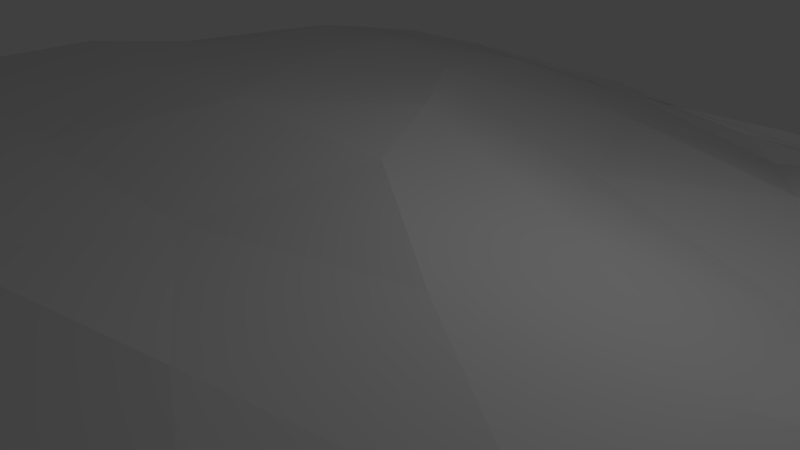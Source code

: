 # Source: untitled.blend  (saved by Blender 2.77.0; exported with 4.5.12 LTS)
import bpy
from mathutils import Matrix  # noqa: F401  (used for matrix-valued properties, if any)

bpy.ops.wm.read_factory_settings(use_empty=True)
scene = bpy.context.scene
scene.name = 'Scene'

# ---- collections
col_collection_1 = bpy.data.collections.new('Collection 1'); scene.collection.children.link(col_collection_1)

# ---- materials (node trees are filled in below, after node groups)
mat_surface = bpy.data.materials.new('Surface')
mat_surface.alpha_threshold = 0.0
mat_surface.use_transparent_shadow = False
mat_surface.roughness = 0.5

# ---- material node trees

# ---- world
world_world = bpy.data.worlds.new('World'); scene.world = world_world
world_world.color = (0.05088, 0.05088, 0.05088)
world_world.use_sun_shadow = False
world_world.sun_shadow_jitter_overblur = 0.0
world_world.cycles.sampling_method = 'MANUAL'

# ---- cameras
cam_camera = bpy.data.cameras.new('Camera')
cam_camera.clip_end = 100.0
cam_camera.lens = 35.0
cam_camera.sensor_width = 32.0
cam_camera.sensor_height = 18.0
cam_camera.ortho_scale = 7.314
cam_camera.dof.focus_distance = 0.0
cam_camera.dof.aperture_fstop = 128.0

# ---- lights
light_lamp = bpy.data.lights.new('Lamp', 'POINT')
light_lamp.transmission_factor = 0.0
light_lamp.cutoff_distance = 30.0
light_lamp.energy = 100.0
light_lamp.shadow_buffer_clip_start = 1.001
light_lamp.shadow_soft_size = 0.1
light_lamp.shadow_maximum_resolution = 0.006
light_lamp.use_absolute_resolution = True

# ---- meshes
me_icosphere = bpy.data.meshes.new('Icosphere')
me_icosphere.from_pydata([(0.2141, -0.02182, 1.384), (8.556, -6.204, 0.7657), (-2.37, -8.592, 0.3469), (-10.85, 0.963, 0.4985), (-4.041, 8.406, -0.01923), (7.377, 4.336, 1.278), (2.624, -7.627, -1.559), (-8.37, -4.61, -0.5431), (-7.871, 4.53, 0.3155), (3.122, 7.939, -0.6868), (10.67, -1.449, -0.8121), (0.1208, -0.06572, -1.423), (-1.802, -4.54, 1.002), (5.061, -3.055, 1.018), (2.842, -6.921, 0.3519), (9.723, -0.9139, -0.2836), (4.764, 1.783, 0.3906), (-5.452, -0.2206, 1.324), (-8.566, -4.285, 0.9903), (-2.466, 3.843, 1.132), (-7.305, 5.064, 0.8435), (1.774, 7.58, -0.4311), (10.72, -2.819, 0.3666), (11.06, 2.529, -0.5207), (1.053, -10.17, 0.231), (6.614, -7.574, 0.1656), (-10.8, -2.794, 0.1372), (-7.481, -7.806, 0.8291), (-6.79, 7.248, 0.4414), (-10.13, 2.527, -0.1235), (6.515, 7.226, -0.07725), (-0.6398, 8.447, -0.199), (8.319, -4.421, -1.777), (-2.189, -6.591, -0.1878), (-9.603, -0.2385, -1.01), (-2.805, 7.816, -0.2807), (7.916, 4.266, -0.9039), (1.08, -4.682, -1.508), (5.909, -0.6462, -1.516), (-4.711, -2.699, -1.086), (-3.897, 3.734, -0.2645), (1.902, 4.508, -1.049), (-0.6325, -2.34, 1.04), (7.201, -4.501, 0.8804), (0.3313, -8.024, 0.472), (9.475, -3.611, 0.4289), (6.163, 3.404, 0.7976), (-2.697, -0.2236, 1.506), (-9.901, -1.663, 0.8259), (-0.867, 1.794, 1.378), (-5.572, 6.707, 0.5841), (4.93, 6.071, 0.6781), (9.906, -4.788, 0.3855), (11.26, 0.6566, -0.6298), (-0.8947, -9.213, 0.322), (4.756, -8.021, -0.548), (-11.03, -0.9775, 0.3363), (-8.217, -6.159, 0.1146), (-5.388, 7.997, 0.2297), (-9.322, 3.511, -0.1415), (7.173, 5.784, 0.4792), (1.609, 8.528, -0.1748), (5.598, -6.248, -1.606), (-5.511, -5.726, -0.5137), (-8.692, 2.268, -0.3474), (0.1187, 8.108, -0.5717), (9.548, 1.472, -0.8927), (2.159, -6.13, -1.566), (2.917, -0.2296, -1.364), (-6.573, -3.632, -0.8496), (-6.077, 4.361, -0.1866), (2.577, 6.282, -1.095), (-2.226, -6.623, 0.6996), (2.58, -1.6, 1.213), (5.79, -6.567, 0.6985), (8.778, 2.18, 0.4743), (2.304, 0.9005, 0.9583), (-8.546, 0.4832, 1.133), (-5.68, -6.771, 0.734), (-3.25, 6.548, 0.6252), (-9.214, 2.654, 0.5741), (-1.176, 8.13, -0.1308), (11.18, -1.793, -0.2234), (9.471, 3.601, 0.3763), (1.845, -9.097, -0.6586), (7.486, -6.966, 0.5469), (-9.813, -3.822, -0.3287), (-4.779, -8.598, 0.6055), (-7.515, 5.9, 0.3256), (-10.57, 1.793, 0.2257), (4.884, 7.719, -0.3522), (-2.371, 8.851, -0.1395), (9.706, -2.75, -1.137), (0.2782, -7.391, -0.9276), (-9.167, -2.501, -0.8218), (-5.581, 6.237, 0.02678), (5.534, 6.131, -0.8213), (0.5192, -2.44, -1.501), (8.52, -0.9927, -1.06), (-2.266, -1.284, -1.535), (-1.95, 1.62, -0.8167), (1.202, 2.088, -1.076), (4.042, 2.045, -1.265), (7.236, 1.986, -1.213), (4.959, 4.471, -1.074), (-1.093, 4.402, -0.7305), (-0.5588, 6.292, -0.5583), (-3.425, 5.863, -0.3049), (-4.633, 0.3791, -0.881), (-7.08, 1.591, -0.7915), (-7.201, -1.442, -1.122), (-1.642, -3.746, -1.199), (-3.638, -4.833, -0.6968), (-0.7651, -5.858, -1.08), (3.751, -2.832, -1.483), (4.899, -4.834, -1.763), (7.261, -2.702, -1.609), (9.753, 3.531, -0.7194), (8.895, 4.993, -0.1746), (7.558, 5.941, -0.4981), (-1.829, 8.418, -0.2247), (-3.868, 8.129, 0.02058), (-4.927, 7.664, 0.03862), (-10.25, 1.095, -0.4839), (-10.7, -0.07717, 0.1962), (-10.44, -1.502, -0.3724), (-4.82, -7.485, 0.3947), (-3.25, -9.142, 0.5854), (-0.7021, -8.514, 0.03864), (7.682, -6.101, -0.7813), (9.198, -5.529, 0.219), (9.704, -3.712, -0.5943), (3.156, 8.285, -0.3414), (4.098, 7.605, -0.2335), (0.7622, 8.385, -0.3488), (-8.672, 5.058, 0.2002), (-7.311, 6.384, 0.5695), (-9.064, 4.051, 0.2853), (-9.524, -5.371, 0.3875), (-10.23, -3.739, 0.5527), (-8.221, -6.182, 0.677), (3.875, -8.977, 0.07875), (2.098, -8.774, 0.2796), (4.865, -7.659, 0.3645), (10.98, -0.1561, -0.08554), (10.58, -2.088, 0.07225), (10.48, 0.6738, -0.2616), (3.346, 4.651, 0.3865), (1.25, 2.956, 0.6051), (-0.2795, 5.962, 0.3398), (-4.828, 4.658, 1.086), (-4.031, 1.933, 1.324), (-6.632, 2.494, 1.098), (-7.175, -2.279, 1.099), (-3.829, -2.502, 1.158), (-5.417, -4.71, 1.122), (7.456, 0.7858, 0.3414), (7.668, -2.05, 0.4228), (5.204, -0.5312, 0.7536), (0.6465, -5.885, 0.5713), (1.783, -3.827, 1.083), (3.948, -5.002, 0.7651)], [], [(0, 73, 42), (1, 43, 45), (0, 42, 47), (0, 47, 49), (0, 49, 76), (1, 45, 52), (2, 44, 54), (3, 48, 56), (4, 50, 58), (5, 51, 60), (1, 52, 85), (2, 54, 87), (3, 56, 89), (4, 58, 91), (5, 60, 83), (6, 62, 67), (7, 63, 69), (8, 64, 70), (9, 65, 71), (10, 66, 98), (38, 102, 68), (38, 103, 102), (36, 96, 104), (41, 105, 101), (41, 106, 105), (35, 95, 107), (40, 108, 100), (40, 109, 108), (34, 94, 110), (39, 111, 99), (39, 112, 111), (33, 93, 113), (37, 114, 97), (37, 115, 114), (32, 92, 116), (23, 117, 53), (23, 118, 117), (30, 90, 119), (31, 120, 61), (31, 121, 120), (28, 88, 122), (29, 123, 59), (29, 124, 123), (26, 86, 125), (27, 126, 57), (27, 127, 126), (24, 84, 128), (25, 129, 55), (25, 130, 129), (22, 82, 131), (30, 132, 90), (30, 133, 132), (21, 81, 134), (28, 135, 88), (28, 136, 135), (20, 80, 137), (26, 138, 86), (26, 139, 138), (18, 78, 140), (24, 141, 84), (24, 142, 141), (14, 74, 143), (22, 144, 82), (22, 145, 144), (15, 75, 146), (16, 147, 46), (16, 148, 147), (19, 79, 149), (19, 150, 79), (19, 151, 150), (17, 77, 152), (17, 153, 77), (17, 154, 153), (12, 72, 155), (15, 156, 75), (15, 157, 156), (13, 73, 158), (12, 159, 72), (12, 160, 159), (13, 43, 161), (161, 74, 14), (161, 43, 74), (43, 1, 74), (159, 161, 14), (159, 160, 161), (160, 13, 161), (72, 44, 2), (72, 159, 44), (159, 14, 44), (158, 76, 16), (158, 73, 76), (73, 0, 76), (156, 158, 16), (156, 157, 158), (157, 13, 158), (75, 46, 5), (75, 156, 46), (156, 16, 46), (155, 78, 18), (155, 72, 78), (72, 2, 78), (153, 155, 18), (153, 154, 155), (154, 12, 155), (77, 48, 3), (77, 153, 48), (153, 18, 48), (152, 80, 20), (152, 77, 80), (77, 3, 80), (150, 152, 20), (150, 151, 152), (151, 17, 152), (79, 50, 4), (79, 150, 50), (150, 20, 50), (149, 81, 21), (149, 79, 81), (79, 4, 81), (147, 149, 21), (147, 148, 149), (148, 19, 149), (46, 51, 5), (46, 147, 51), (147, 21, 51), (146, 83, 23), (146, 75, 83), (75, 5, 83), (144, 146, 23), (144, 145, 146), (145, 15, 146), (82, 53, 10), (82, 144, 53), (144, 23, 53), (143, 85, 25), (143, 74, 85), (74, 1, 85), (141, 143, 25), (141, 142, 143), (142, 14, 143), (84, 55, 6), (84, 141, 55), (141, 25, 55), (140, 87, 27), (140, 78, 87), (78, 2, 87), (138, 140, 27), (138, 139, 140), (139, 18, 140), (86, 57, 7), (86, 138, 57), (138, 27, 57), (137, 89, 29), (137, 80, 89), (80, 3, 89), (135, 137, 29), (135, 136, 137), (136, 20, 137), (88, 59, 8), (88, 135, 59), (135, 29, 59), (134, 91, 31), (134, 81, 91), (81, 4, 91), (132, 134, 31), (132, 133, 134), (133, 21, 134), (90, 61, 9), (90, 132, 61), (132, 31, 61), (131, 92, 32), (131, 82, 92), (82, 10, 92), (129, 131, 32), (129, 130, 131), (130, 22, 131), (55, 62, 6), (55, 129, 62), (129, 32, 62), (128, 93, 33), (128, 84, 93), (84, 6, 93), (126, 128, 33), (126, 127, 128), (127, 24, 128), (57, 63, 7), (57, 126, 63), (126, 33, 63), (125, 94, 34), (125, 86, 94), (86, 7, 94), (123, 125, 34), (123, 124, 125), (124, 26, 125), (59, 64, 8), (59, 123, 64), (123, 34, 64), (122, 95, 35), (122, 88, 95), (88, 8, 95), (120, 122, 35), (120, 121, 122), (121, 28, 122), (61, 65, 9), (61, 120, 65), (120, 35, 65), (119, 96, 36), (119, 90, 96), (90, 9, 96), (117, 119, 36), (117, 118, 119), (118, 30, 119), (53, 66, 10), (53, 117, 66), (117, 36, 66), (116, 98, 38), (116, 92, 98), (92, 10, 98), (114, 116, 38), (114, 115, 116), (115, 32, 116), (97, 68, 11), (97, 114, 68), (114, 38, 68), (113, 67, 37), (113, 93, 67), (93, 6, 67), (111, 113, 37), (111, 112, 113), (112, 33, 113), (99, 97, 11), (99, 111, 97), (111, 37, 97), (110, 69, 39), (110, 94, 69), (94, 7, 69), (108, 110, 39), (108, 109, 110), (109, 34, 110), (100, 99, 11), (100, 108, 99), (108, 39, 99), (107, 70, 40), (107, 95, 70), (95, 8, 70), (105, 107, 40), (105, 106, 107), (106, 35, 107), (101, 100, 11), (101, 105, 100), (105, 40, 100), (104, 71, 41), (104, 96, 71), (96, 9, 71), (102, 104, 41), (102, 103, 104), (103, 36, 104), (68, 101, 11), (68, 102, 101), (102, 41, 101), (98, 103, 38), (98, 66, 103), (66, 36, 103), (71, 106, 41), (71, 65, 106), (65, 35, 106), (70, 109, 40), (70, 64, 109), (64, 34, 109), (69, 112, 39), (69, 63, 112), (63, 33, 112), (67, 115, 37), (67, 62, 115), (62, 32, 115), (83, 118, 23), (83, 60, 118), (60, 30, 118), (91, 121, 31), (91, 58, 121), (58, 28, 121), (89, 124, 29), (89, 56, 124), (56, 26, 124), (87, 127, 27), (87, 54, 127), (54, 24, 127), (85, 130, 25), (85, 52, 130), (52, 22, 130), (60, 133, 30), (60, 51, 133), (51, 21, 133), (58, 136, 28), (58, 50, 136), (50, 20, 136), (56, 139, 26), (56, 48, 139), (48, 18, 139), (54, 142, 24), (54, 44, 142), (44, 14, 142), (52, 145, 22), (52, 45, 145), (45, 15, 145), (76, 148, 16), (76, 49, 148), (49, 19, 148), (49, 151, 19), (49, 47, 151), (47, 17, 151), (47, 154, 17), (47, 42, 154), (42, 12, 154), (45, 157, 15), (45, 43, 157), (43, 13, 157), (42, 160, 12), (42, 73, 160), (73, 13, 160)])
_uv = me_icosphere.uv_layers.new(name='UVMap')
_uv.uv.foreach_set('vector', [0.2321, 0.3695, 0.2527, 0.2779, 0.2959, 0.3731, 0.3202, 0.04023, 0.2885, 0.1008, 0.248, 0.03662, 0.2321, 0.3695, 0.2959, 0.3731, 0.26, 0.4607, 0.2321, 0.3695, 0.26, 0.4607, 0.1953, 0.4223, 0.2321, 0.3695, 0.1953, 0.4223, 0.1923, 0.3116, 0.3202, 0.04023, 0.248, 0.03662, 0.2739, 0.01098, 0.4641, 0.3654, 0.4291, 0.2848, 0.468, 0.3119, 0.2924, 0.7328, 0.3509, 0.6762, 0.3419, 0.7187, 0.05344, 0.5892, 0.1085, 0.6216, 0.07446, 0.6284, 0.06775, 0.1841, 0.04276, 0.2794, 0.03216, 0.2046, 0.5466, 0.9414, 0.5316, 0.9908, 0.5436, 0.9033, 0.4641, 0.3654, 0.468, 0.3119, 0.4833, 0.4426, 0.5097, 0.1532, 0.539, 0.0999, 0.5018, 0.181, 0.07932, 0.7799, 0.08157, 0.7328, 0.08157, 0.8373, 0.06775, 0.1841, 0.03216, 0.2046, 0.06847, 0.1091, 0.9258, 0.2253, 0.9621, 0.3247, 0.8914, 0.2538, 0.6543, 0.06496, 0.73, 0.09773, 0.6742, 0.1292, 0.5096, 0.3093, 0.5321, 0.2345, 0.549, 0.3442, 0.6732, 0.6346, 0.6103, 0.5742, 0.6908, 0.5809, 0.9815, 0.5558, 0.9103, 0.6069, 0.9314, 0.5218, 0.8741, 0.4752, 0.7913, 0.5038, 0.8072, 0.4214, 0.8741, 0.4752, 0.856, 0.5709, 0.7913, 0.5038, 0.8309, 0.6437, 0.7519, 0.6402, 0.7687, 0.5856, 0.707, 0.5208, 0.6485, 0.4532, 0.7337, 0.4436, 0.707, 0.5208, 0.6272, 0.513, 0.6485, 0.4532, 0.5564, 0.5035, 0.5271, 0.4027, 0.5769, 0.44, 0.6031, 0.3751, 0.6456, 0.274, 0.6782, 0.3634, 0.6031, 0.3751, 0.5763, 0.2524, 0.6456, 0.274, 0.557, 0.1514, 0.6034, 0.1024, 0.6253, 0.1723, 0.696, 0.1935, 0.775, 0.2328, 0.7217, 0.2831, 0.696, 0.1935, 0.7527, 0.1612, 0.775, 0.2328, 0.8104, 0.1465, 0.8741, 0.18, 0.8278, 0.1972, 0.8455, 0.2677, 0.8677, 0.3726, 0.7967, 0.3132, 0.8455, 0.2677, 0.9246, 0.3463, 0.8677, 0.3726, 0.986, 0.4304, 0.9847, 0.5022, 0.9358, 0.4516, 0.9221, 0.666, 0.8796, 0.664, 0.9577, 0.6223, 0.5619, 1.0, 0.5496, 0.8977, 0.5679, 0.947, 0.5466, 0.7933, 0.5606, 0.7384, 0.5593, 0.845, 0.6615, 0.8059, 0.663, 0.8456, 0.6579, 0.7306, 0.07932, 0.7328, 0.07932, 0.8077, 0.0758, 0.7594, 0.4854, 0.4021, 0.4937, 0.3521, 0.5162, 0.4535, 0.4989, 0.21, 0.521, 0.1711, 0.4984, 0.2525, 0.04811, 0.7328, 0.04811, 0.8185, 0.03792, 0.7723, 0.5743, 0.0583, 0.612, 0.05389, 0.5605, 0.09999, 0.7237, 0.0, 0.772, 0.06607, 0.6824, 0.02751, 0.7237, 0.0, 0.8309, 0.05699, 0.772, 0.06607, 0.9346, 0.1235, 0.9336, 0.1695, 0.872, 0.1287, 0.5359, 0.8722, 0.506, 0.9122, 0.5189, 0.8086, 0.5359, 0.8722, 0.53, 0.9648, 0.506, 0.9122, 0.6092, 0.7383, 0.5922, 0.7597, 0.5839, 0.7054, 0.5466, 0.7933, 0.5679, 0.6784, 0.5606, 0.7384, 0.0005966, 0.2397, 0.009756, 0.3207, 0.0, 0.3576, 0.02818, 0.3946, 0.03787, 0.4947, 0.01613, 0.4351, 0.4854, 0.4021, 0.4849, 0.3058, 0.4937, 0.3521, 0.07224, 0.8298, 0.06548, 0.7968, 0.07224, 0.7328, 0.1633, 0.6607, 0.2377, 0.6973, 0.2014, 0.7063, 0.5743, 0.0583, 0.6427, 0.01927, 0.612, 0.05389, 0.6371, 0.7225, 0.6486, 0.7482, 0.6459, 0.7822, 0.406, 0.6073, 0.445, 0.4898, 0.4501, 0.577, 0.5466, 0.6784, 0.5386, 0.7763, 0.5196, 0.708, 0.4766, 0.2399, 0.4337, 0.2206, 0.4247, 0.1616, 0.3819, 0.2155, 0.3507, 0.125, 0.3846, 0.1434, 0.2185, 0.004644, 0.1496, 0.02294, 0.1886, 0.0, 0.6284, 0.7476, 0.6371, 0.7683, 0.6365, 0.8307, 0.178, 0.05522, 0.1094, 0.1171, 0.1326, 0.04711, 0.1504, 0.2414, 0.09002, 0.3155, 0.09972, 0.2132, 0.1504, 0.2414, 0.1488, 0.3657, 0.09002, 0.3155, 0.1564, 0.4939, 0.09446, 0.5457, 0.08551, 0.4446, 0.1564, 0.4939, 0.1544, 0.5775, 0.09446, 0.5457, 0.1564, 0.4939, 0.2164, 0.5249, 0.1544, 0.5775, 0.2811, 0.5487, 0.2873, 0.6546, 0.2223, 0.6136, 0.2811, 0.5487, 0.3454, 0.583, 0.2873, 0.6546, 0.2811, 0.5487, 0.325, 0.4738, 0.3454, 0.583, 0.3597, 0.3884, 0.4144, 0.3808, 0.3922, 0.5024, 0.178, 0.05522, 0.1542, 0.1452, 0.1094, 0.1171, 0.178, 0.05522, 0.2232, 0.1101, 0.1542, 0.1452, 0.2694, 0.1838, 0.2527, 0.2779, 0.2051, 0.2044, 0.3597, 0.3884, 0.3735, 0.2962, 0.4144, 0.3808, 0.3597, 0.3884, 0.3142, 0.2809, 0.3735, 0.2962, 0.2694, 0.1838, 0.2885, 0.1008, 0.3261, 0.1997, 0.3261, 0.1997, 0.3507, 0.125, 0.3819, 0.2155, 0.3261, 0.1997, 0.2885, 0.1008, 0.3507, 0.125, 0.2885, 0.1008, 0.3202, 0.04023, 0.3507, 0.125, 0.3735, 0.2962, 0.3261, 0.1997, 0.3819, 0.2155, 0.3735, 0.2962, 0.3142, 0.2809, 0.3261, 0.1997, 0.3142, 0.2809, 0.2694, 0.1838, 0.3261, 0.1997, 0.4144, 0.3808, 0.4291, 0.2848, 0.4641, 0.3654, 0.4144, 0.3808, 0.3735, 0.2962, 0.4291, 0.2848, 0.3735, 0.2962, 0.3819, 0.2155, 0.4291, 0.2848, 0.2051, 0.2044, 0.1923, 0.3116, 0.1504, 0.2414, 0.2051, 0.2044, 0.2527, 0.2779, 0.1923, 0.3116, 0.2527, 0.2779, 0.2321, 0.3695, 0.1923, 0.3116, 0.1542, 0.1452, 0.2051, 0.2044, 0.1504, 0.2414, 0.1542, 0.1452, 0.2232, 0.1101, 0.2051, 0.2044, 0.2232, 0.1101, 0.2694, 0.1838, 0.2051, 0.2044, 0.1094, 0.1171, 0.09972, 0.2132, 0.06775, 0.1841, 0.1094, 0.1171, 0.1542, 0.1452, 0.09972, 0.2132, 0.1542, 0.1452, 0.1504, 0.2414, 0.09972, 0.2132, 0.3922, 0.5024, 0.445, 0.4898, 0.406, 0.6073, 0.3922, 0.5024, 0.4144, 0.3808, 0.445, 0.4898, 0.4144, 0.3808, 0.4641, 0.3654, 0.445, 0.4898, 0.3454, 0.583, 0.3922, 0.5024, 0.406, 0.6073, 0.3454, 0.583, 0.325, 0.4738, 0.3922, 0.5024, 0.325, 0.4738, 0.3597, 0.3884, 0.3922, 0.5024, 0.2873, 0.6546, 0.3509, 0.6762, 0.2924, 0.7328, 0.2873, 0.6546, 0.3454, 0.583, 0.3509, 0.6762, 0.3454, 0.583, 0.406, 0.6073, 0.3509, 0.6762, 0.2223, 0.6136, 0.2377, 0.6973, 0.1633, 0.6607, 0.2223, 0.6136, 0.2873, 0.6546, 0.2377, 0.6973, 0.2873, 0.6546, 0.2924, 0.7328, 0.2377, 0.6973, 0.1544, 0.5775, 0.2223, 0.6136, 0.1633, 0.6607, 0.1544, 0.5775, 0.2164, 0.5249, 0.2223, 0.6136, 0.2164, 0.5249, 0.2811, 0.5487, 0.2223, 0.6136, 0.09446, 0.5457, 0.1085, 0.6216, 0.05344, 0.5892, 0.09446, 0.5457, 0.1544, 0.5775, 0.1085, 0.6216, 0.1544, 0.5775, 0.1633, 0.6607, 0.1085, 0.6216, 0.08551, 0.4446, 0.03787, 0.4947, 0.02818, 0.3946, 0.08551, 0.4446, 0.09446, 0.5457, 0.03787, 0.4947, 0.09446, 0.5457, 0.05344, 0.5892, 0.03787, 0.4947, 0.09002, 0.3155, 0.08551, 0.4446, 0.02818, 0.3946, 0.09002, 0.3155, 0.1488, 0.3657, 0.08551, 0.4446, 0.1488, 0.3657, 0.1564, 0.4939, 0.08551, 0.4446, 0.09972, 0.2132, 0.04276, 0.2794, 0.06775, 0.1841, 0.09972, 0.2132, 0.09002, 0.3155, 0.04276, 0.2794, 0.09002, 0.3155, 0.02818, 0.3946, 0.04276, 0.2794, 0.1326, 0.04711, 0.06847, 0.1091, 0.08155, 0.04695, 0.1326, 0.04711, 0.1094, 0.1171, 0.06847, 0.1091, 0.1094, 0.1171, 0.06775, 0.1841, 0.06847, 0.1091, 0.1496, 0.02294, 0.1326, 0.04711, 0.08155, 0.04695, 0.1496, 0.02294, 0.201, 0.01641, 0.1326, 0.04711, 0.201, 0.01641, 0.178, 0.05522, 0.1326, 0.04711, 0.9966, 0.5571, 0.9577, 0.6223, 0.9815, 0.5558, 0.1886, 0.0, 0.1496, 0.02294, 0.1265, 0.02174, 0.1496, 0.02294, 0.08155, 0.04695, 0.1265, 0.02174, 0.3846, 0.1434, 0.3472, 0.06661, 0.3686, 0.08812, 0.3846, 0.1434, 0.3507, 0.125, 0.3472, 0.06661, 0.3507, 0.125, 0.3202, 0.04023, 0.3472, 0.06661, 0.4247, 0.1616, 0.3846, 0.1434, 0.3686, 0.08812, 0.4247, 0.1616, 0.4337, 0.2206, 0.3846, 0.1434, 0.4337, 0.2206, 0.3819, 0.2155, 0.3846, 0.1434, 0.9336, 0.1695, 0.9735, 0.2596, 0.9258, 0.2253, 0.5196, 0.708, 0.5386, 0.7763, 0.5189, 0.8086, 0.5386, 0.7763, 0.5359, 0.8722, 0.5189, 0.8086, 0.4501, 0.577, 0.4833, 0.4426, 0.4849, 0.5371, 0.4501, 0.577, 0.445, 0.4898, 0.4833, 0.4426, 0.445, 0.4898, 0.4641, 0.3654, 0.4833, 0.4426, 0.4396, 0.6266, 0.4501, 0.577, 0.4849, 0.5371, 0.4396, 0.6266, 0.4047, 0.6656, 0.4501, 0.577, 0.4047, 0.6656, 0.406, 0.6073, 0.4501, 0.577, 0.612, 0.05389, 0.6824, 0.02751, 0.6543, 0.06496, 0.612, 0.05389, 0.6427, 0.01927, 0.6824, 0.02751, 0.6427, 0.01927, 0.7237, 0.0, 0.6824, 0.02751, 0.6579, 0.7135, 0.6579, 0.8045, 0.6486, 0.7759, 0.2014, 0.7063, 0.2377, 0.6973, 0.2692, 0.7318, 0.05906, 0.7328, 0.05906, 0.8111, 0.04811, 0.784, 0.653, 0.6784, 0.6579, 0.7135, 0.6486, 0.7759, 0.1731, 0.7039, 0.13, 0.6739, 0.2014, 0.7063, 0.13, 0.6739, 0.1633, 0.6607, 0.2014, 0.7063, 0.4937, 0.3521, 0.4984, 0.2525, 0.5096, 0.3093, 0.4937, 0.3521, 0.4849, 0.3058, 0.4984, 0.2525, 0.4849, 0.3058, 0.4989, 0.21, 0.4984, 0.2525, 0.6181, 0.5949, 0.5475, 0.5392, 0.5889, 0.5661, 0.01613, 0.4351, 0.03787, 0.4947, 0.0292, 0.5402, 0.03787, 0.4947, 0.05344, 0.5892, 0.0292, 0.5402, 0.6655, 0.8046, 0.663, 0.725, 0.6655, 0.6784, 0.0, 0.3576, 0.009756, 0.3207, 0.01613, 0.4351, 0.009756, 0.3207, 0.02818, 0.3946, 0.01613, 0.4351, 0.5755, 0.8951, 0.5679, 0.784, 0.5839, 0.8366, 0.0758, 0.846, 0.07224, 0.7854, 0.0758, 0.7328, 0.663, 0.6784, 0.6615, 0.8059, 0.6579, 0.7306, 1.0, 0.4767, 0.9847, 0.5022, 0.986, 0.4304, 1.0, 0.4767, 0.9966, 0.5571, 0.9847, 0.5022, 0.9966, 0.5571, 0.9815, 0.5558, 0.9847, 0.5022, 0.0, 0.7901, 0.03792, 0.7328, 0.03792, 0.7934, 0.6284, 0.7829, 0.6092, 0.7371, 0.6284, 0.6784, 0.6092, 0.6784, 0.6092, 0.7383, 0.5839, 0.7054, 0.9735, 0.2596, 0.9621, 0.3247, 0.9258, 0.2253, 0.5189, 0.8086, 0.506, 0.9122, 0.4849, 0.842, 1.0, 0.3721, 0.986, 0.4304, 0.9621, 0.3247, 0.872, 0.1287, 0.8741, 0.18, 0.8104, 0.1465, 0.872, 0.1287, 0.9336, 0.1695, 0.8741, 0.18, 0.9336, 0.1695, 0.9258, 0.2253, 0.8741, 0.18, 0.772, 0.06607, 0.872, 0.1287, 0.8104, 0.1465, 0.772, 0.06607, 0.8309, 0.05699, 0.872, 0.1287, 0.8309, 0.05699, 0.9346, 0.1235, 0.872, 0.1287, 0.6824, 0.02751, 0.73, 0.09773, 0.6543, 0.06496, 0.6824, 0.02751, 0.772, 0.06607, 0.73, 0.09773, 0.772, 0.06607, 0.8104, 0.1465, 0.73, 0.09773, 0.5605, 0.09999, 0.6034, 0.1024, 0.557, 0.1514, 0.5605, 0.09999, 0.612, 0.05389, 0.6034, 0.1024, 0.612, 0.05389, 0.6543, 0.06496, 0.6034, 0.1024, 0.521, 0.1711, 0.5605, 0.09999, 0.557, 0.1514, 0.521, 0.1711, 0.5306, 0.1302, 0.5605, 0.09999, 0.5306, 0.1302, 0.5743, 0.0583, 0.5605, 0.09999, 0.4984, 0.2525, 0.5321, 0.2345, 0.5096, 0.3093, 0.4984, 0.2525, 0.521, 0.1711, 0.5321, 0.2345, 0.521, 0.1711, 0.557, 0.1514, 0.5321, 0.2345, 0.5162, 0.4535, 0.5271, 0.4027, 0.5564, 0.5035, 0.5162, 0.4535, 0.4937, 0.3521, 0.5271, 0.4027, 0.4937, 0.3521, 0.5096, 0.3093, 0.5271, 0.4027, 0.5657, 0.5398, 0.5162, 0.4535, 0.5564, 0.5035, 0.5657, 0.5398, 0.5295, 0.4882, 0.5162, 0.4535, 0.5295, 0.4882, 0.4854, 0.4021, 0.5162, 0.4535, 0.5679, 0.784, 0.5839, 0.7416, 0.5839, 0.8366, 0.5679, 0.784, 0.5754, 0.6784, 0.5839, 0.7416, 0.5657, 0.5398, 0.5564, 0.5035, 0.6103, 0.5742, 0.795, 0.6784, 0.7519, 0.6402, 0.8309, 0.6437, 0.795, 0.6784, 0.7116, 0.6664, 0.7519, 0.6402, 0.7116, 0.6664, 0.6732, 0.6346, 0.7519, 0.6402, 0.8796, 0.664, 0.795, 0.6784, 0.8309, 0.6437, 0.5679, 0.947, 0.5496, 0.8977, 0.5593, 0.845, 0.5496, 0.8977, 0.5466, 0.7933, 0.5593, 0.845, 0.9577, 0.6223, 0.9103, 0.6069, 0.9815, 0.5558, 0.9577, 0.6223, 0.8796, 0.664, 0.9103, 0.6069, 0.8796, 0.664, 0.8309, 0.6437, 0.9103, 0.6069, 0.9358, 0.4516, 0.9314, 0.5218, 0.8741, 0.4752, 0.9358, 0.4516, 0.9847, 0.5022, 0.9314, 0.5218, 0.9847, 0.5022, 0.9815, 0.5558, 0.9314, 0.5218, 0.8677, 0.3726, 0.9358, 0.4516, 0.8741, 0.4752, 0.8677, 0.3726, 0.9246, 0.3463, 0.9358, 0.4516, 0.9246, 0.3463, 0.986, 0.4304, 0.9358, 0.4516, 0.7967, 0.3132, 0.8072, 0.4214, 0.7487, 0.3655, 0.7967, 0.3132, 0.8677, 0.3726, 0.8072, 0.4214, 0.8677, 0.3726, 0.8741, 0.4752, 0.8072, 0.4214, 0.8278, 0.1972, 0.8914, 0.2538, 0.8455, 0.2677, 0.8278, 0.1972, 0.8741, 0.18, 0.8914, 0.2538, 0.8741, 0.18, 0.9258, 0.2253, 0.8914, 0.2538, 0.775, 0.2328, 0.8278, 0.1972, 0.8455, 0.2677, 0.775, 0.2328, 0.7527, 0.1612, 0.8278, 0.1972, 0.7527, 0.1612, 0.8104, 0.1465, 0.8278, 0.1972, 0.7217, 0.2831, 0.7967, 0.3132, 0.7487, 0.3655, 0.7217, 0.2831, 0.775, 0.2328, 0.7967, 0.3132, 0.775, 0.2328, 0.8455, 0.2677, 0.7967, 0.3132, 0.6253, 0.1723, 0.6742, 0.1292, 0.696, 0.1935, 0.6253, 0.1723, 0.6034, 0.1024, 0.6742, 0.1292, 0.6034, 0.1024, 0.6543, 0.06496, 0.6742, 0.1292, 0.6456, 0.274, 0.6253, 0.1723, 0.696, 0.1935, 0.6456, 0.274, 0.5763, 0.2524, 0.6253, 0.1723, 0.5763, 0.2524, 0.557, 0.1514, 0.6253, 0.1723, 0.6782, 0.3634, 0.7217, 0.2831, 0.7487, 0.3655, 0.6782, 0.3634, 0.6456, 0.274, 0.7217, 0.2831, 0.6456, 0.274, 0.696, 0.1935, 0.7217, 0.2831, 0.5769, 0.44, 0.549, 0.3442, 0.6031, 0.3751, 0.5769, 0.44, 0.5271, 0.4027, 0.549, 0.3442, 0.5271, 0.4027, 0.5096, 0.3093, 0.549, 0.3442, 0.6485, 0.4532, 0.5769, 0.44, 0.6031, 0.3751, 0.6485, 0.4532, 0.6272, 0.513, 0.5769, 0.44, 0.6272, 0.513, 0.5564, 0.5035, 0.5769, 0.44, 0.7337, 0.4436, 0.6782, 0.3634, 0.7487, 0.3655, 0.7337, 0.4436, 0.6485, 0.4532, 0.6782, 0.3634, 0.6485, 0.4532, 0.6031, 0.3751, 0.6782, 0.3634, 0.7687, 0.5856, 0.6908, 0.5809, 0.707, 0.5208, 0.7687, 0.5856, 0.7519, 0.6402, 0.6908, 0.5809, 0.7519, 0.6402, 0.6732, 0.6346, 0.6908, 0.5809, 0.7913, 0.5038, 0.7687, 0.5856, 0.707, 0.5208, 0.7913, 0.5038, 0.856, 0.5709, 0.7687, 0.5856, 0.856, 0.5709, 0.8309, 0.6437, 0.7687, 0.5856, 0.8072, 0.4214, 0.7337, 0.4436, 0.7487, 0.3655, 0.8072, 0.4214, 0.7913, 0.5038, 0.7337, 0.4436, 0.7913, 0.5038, 0.707, 0.5208, 0.7337, 0.4436, 0.9314, 0.5218, 0.856, 0.5709, 0.8741, 0.4752, 0.9314, 0.5218, 0.9103, 0.6069, 0.856, 0.5709, 0.9103, 0.6069, 0.8309, 0.6437, 0.856, 0.5709, 0.6908, 0.5809, 0.6272, 0.513, 0.707, 0.5208, 0.6908, 0.5809, 0.6103, 0.5742, 0.6272, 0.513, 0.6103, 0.5742, 0.5564, 0.5035, 0.6272, 0.513, 0.549, 0.3442, 0.5763, 0.2524, 0.6031, 0.3751, 0.549, 0.3442, 0.5321, 0.2345, 0.5763, 0.2524, 0.5321, 0.2345, 0.557, 0.1514, 0.5763, 0.2524, 0.6742, 0.1292, 0.7527, 0.1612, 0.696, 0.1935, 0.6742, 0.1292, 0.73, 0.09773, 0.7527, 0.1612, 0.73, 0.09773, 0.8104, 0.1465, 0.7527, 0.1612, 0.8914, 0.2538, 0.9246, 0.3463, 0.8455, 0.2677, 0.8914, 0.2538, 0.9621, 0.3247, 0.9246, 0.3463, 0.9621, 0.3247, 0.986, 0.4304, 0.9246, 0.3463, 0.06847, 0.1091, 0.03753, 0.1411, 0.08155, 0.04695, 0.06847, 0.1091, 0.03216, 0.2046, 0.03753, 0.1411, 0.03216, 0.2046, 0.0005966, 0.2397, 0.03753, 0.1411, 0.5475, 0.5392, 0.5295, 0.4882, 0.5889, 0.5661, 0.5475, 0.5392, 0.5011, 0.4518, 0.5295, 0.4882, 0.5011, 0.4518, 0.4854, 0.4021, 0.5295, 0.4882, 0.5018, 0.181, 0.5306, 0.1302, 0.4989, 0.21, 0.5018, 0.181, 0.539, 0.0999, 0.5306, 0.1302, 0.539, 0.0999, 0.5743, 0.0583, 0.5306, 0.1302, 0.4833, 0.4426, 0.4849, 0.3882, 0.4849, 0.5371, 0.4833, 0.4426, 0.468, 0.3119, 0.4849, 0.3882, 0.468, 0.3119, 0.4766, 0.2399, 0.4849, 0.3882, 0.5436, 0.9033, 0.53, 0.9648, 0.5359, 0.8722, 0.5436, 0.9033, 0.5316, 0.9908, 0.53, 0.9648, 0.05906, 0.8038, 0.06548, 0.7328, 0.06548, 0.8368, 0.03216, 0.2046, 0.009756, 0.3207, 0.0005966, 0.2397, 0.03216, 0.2046, 0.04276, 0.2794, 0.009756, 0.3207, 0.04276, 0.2794, 0.02818, 0.3946, 0.009756, 0.3207, 0.07446, 0.6284, 0.13, 0.6739, 0.1043, 0.6658, 0.07446, 0.6284, 0.1085, 0.6216, 0.13, 0.6739, 0.1085, 0.6216, 0.1633, 0.6607, 0.13, 0.6739, 0.6486, 0.6784, 0.6486, 0.7482, 0.6371, 0.7225, 0.3419, 0.7187, 0.3509, 0.6762, 0.4047, 0.6656, 0.3509, 0.6762, 0.406, 0.6073, 0.4047, 0.6656, 0.468, 0.3119, 0.4337, 0.2206, 0.4766, 0.2399, 0.468, 0.3119, 0.4291, 0.2848, 0.4337, 0.2206, 0.4291, 0.2848, 0.3819, 0.2155, 0.4337, 0.2206, 0.6371, 0.6784, 0.6371, 0.7683, 0.6284, 0.7476, 0.2739, 0.01098, 0.248, 0.03662, 0.201, 0.01641, 0.248, 0.03662, 0.178, 0.05522, 0.201, 0.01641, 0.1923, 0.3116, 0.1488, 0.3657, 0.1504, 0.2414, 0.1923, 0.3116, 0.1953, 0.4223, 0.1488, 0.3657, 0.1953, 0.4223, 0.1564, 0.4939, 0.1488, 0.3657, 0.1953, 0.4223, 0.2164, 0.5249, 0.1564, 0.4939, 0.1953, 0.4223, 0.26, 0.4607, 0.2164, 0.5249, 0.26, 0.4607, 0.2811, 0.5487, 0.2164, 0.5249, 0.26, 0.4607, 0.325, 0.4738, 0.2811, 0.5487, 0.26, 0.4607, 0.2959, 0.3731, 0.325, 0.4738, 0.2959, 0.3731, 0.3597, 0.3884, 0.325, 0.4738, 0.248, 0.03662, 0.2232, 0.1101, 0.178, 0.05522, 0.248, 0.03662, 0.2885, 0.1008, 0.2232, 0.1101, 0.2885, 0.1008, 0.2694, 0.1838, 0.2232, 0.1101, 0.2959, 0.3731, 0.3142, 0.2809, 0.3597, 0.3884, 0.2959, 0.3731, 0.2527, 0.2779, 0.3142, 0.2809, 0.2527, 0.2779, 0.2694, 0.1838, 0.3142, 0.2809])
me_icosphere.materials.append(mat_surface)
me_icosphere.use_remesh_preserve_volume = False
me_icosphere.use_remesh_preserve_attributes = False
me_icosphere.use_mirror_vertex_groups = False
me_icosphere.update()

# ---- objects
ob_icosphere = bpy.data.objects.new('Icosphere', me_icosphere)
ob_lamp = bpy.data.objects.new('Lamp', light_lamp)
ob_camera = bpy.data.objects.new('Camera', cam_camera)

# ---- transforms, parenting, visibility, modifiers, constraints
ob_icosphere.location = (0.0, 0.0, 0.0)
ob_icosphere.lineart.crease_threshold = 0.0
ob_lamp.location = (4.076, 1.005, 5.904)
ob_lamp.rotation_euler = (0.6503, 0.05522, 1.866)
ob_lamp.lock_rotations_4d = False
ob_lamp.empty_display_type = 'ARROWS'
ob_lamp.color = (0.0, 0.0, 0.0, 0.0)
ob_lamp.lineart.crease_threshold = 0.0
ob_camera.location = (7.481, -6.508, 5.344)
ob_camera.rotation_euler = (1.109, 0.01082, 0.8149)
ob_camera.lock_rotations_4d = False
ob_camera.empty_display_type = 'ARROWS'
ob_camera.color = (0.0, 0.0, 0.0, 0.0)
ob_camera.display_type = 'WIRE'
ob_camera.lineart.crease_threshold = 0.0

# ---- collection membership
col_collection_1.objects.link(ob_icosphere)
col_collection_1.objects.link(ob_lamp)
col_collection_1.objects.link(ob_camera)

# ---- scene / render settings (as saved in the file)
scene.camera = ob_camera
scene.frame_start = 1; scene.frame_end = 250; scene.frame_set(0)
scene.render.engine = 'BLENDER_EEVEE_NEXT'
scene.render.resolution_percentage = 50
scene.render.dither_intensity = 0.0
scene.cycles.use_denoising = False
scene.cycles.samples = 128
scene.cycles.sampling_pattern = 'TABULATED_SOBOL'
scene.cycles.light_sampling_threshold = 0.0
scene.cycles.use_adaptive_sampling = False
scene.cycles.use_light_tree = False
scene.cycles.blur_glossy = 0.0
scene.cycles.sample_clamp_indirect = 0.0
scene.view_settings.view_transform = 'Standard'
bpy.context.view_layer.update()
